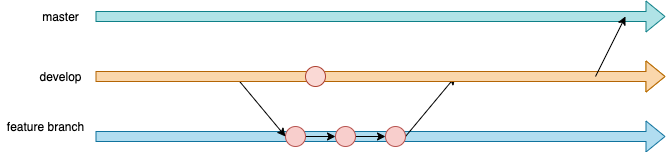

The diagram above was exported from draw.io. Its source (the exported page's mxGraphModel, read from the mxfile embedded in the PNG):
<mxGraphModel dx="1113" dy="522" grid="1" gridSize="10" guides="1" tooltips="1" connect="1" arrows="1" fold="1" page="1" pageScale="1" pageWidth="850" pageHeight="1100" math="0" shadow="0">
  <root>
    <mxCell id="0" />
    <mxCell id="1" parent="0" />
    <mxCell id="-pu7wtbC64YEkq_udhu4-2" value="" style="shape=flexArrow;endArrow=classic;html=1;fillColor=#b0e3e6;strokeColor=#0e8088;" edge="1" parent="1">
      <mxGeometry width="50" height="50" relative="1" as="geometry">
        <mxPoint x="130" y="200" as="sourcePoint" />
        <mxPoint x="700" y="200" as="targetPoint" />
      </mxGeometry>
    </mxCell>
    <mxCell id="-pu7wtbC64YEkq_udhu4-3" value="" style="shape=flexArrow;endArrow=classic;html=1;fillColor=#ffe6cc;strokeColor=#d79b00;" edge="1" parent="1" source="-pu7wtbC64YEkq_udhu4-22">
      <mxGeometry width="50" height="50" relative="1" as="geometry">
        <mxPoint x="130" y="260" as="sourcePoint" />
        <mxPoint x="700" y="260" as="targetPoint" />
      </mxGeometry>
    </mxCell>
    <mxCell id="-pu7wtbC64YEkq_udhu4-4" value="develop" style="text;html=1;align=center;verticalAlign=middle;resizable=0;points=[];autosize=1;" vertex="1" parent="1">
      <mxGeometry x="65" y="250" width="60" height="20" as="geometry" />
    </mxCell>
    <mxCell id="-pu7wtbC64YEkq_udhu4-5" value="master" style="text;html=1;align=center;verticalAlign=middle;resizable=0;points=[];autosize=1;" vertex="1" parent="1">
      <mxGeometry x="70" y="190" width="50" height="20" as="geometry" />
    </mxCell>
    <mxCell id="-pu7wtbC64YEkq_udhu4-7" value="feature branch" style="text;html=1;align=center;verticalAlign=middle;resizable=0;points=[];autosize=1;" vertex="1" parent="1">
      <mxGeometry x="35" y="300" width="90" height="20" as="geometry" />
    </mxCell>
    <mxCell id="-pu7wtbC64YEkq_udhu4-13" style="edgeStyle=orthogonalEdgeStyle;rounded=0;orthogonalLoop=1;jettySize=auto;html=1;exitX=1;exitY=0.5;exitDx=0;exitDy=0;" edge="1" parent="1" source="-pu7wtbC64YEkq_udhu4-9">
      <mxGeometry relative="1" as="geometry">
        <mxPoint x="370" y="320" as="targetPoint" />
      </mxGeometry>
    </mxCell>
    <mxCell id="-pu7wtbC64YEkq_udhu4-17" value="" style="edgeStyle=orthogonalEdgeStyle;rounded=0;orthogonalLoop=1;jettySize=auto;html=1;" edge="1" parent="1" source="-pu7wtbC64YEkq_udhu4-14" target="-pu7wtbC64YEkq_udhu4-9">
      <mxGeometry relative="1" as="geometry" />
    </mxCell>
    <mxCell id="-pu7wtbC64YEkq_udhu4-16" value="" style="shape=flexArrow;endArrow=classic;html=1;fillColor=#b1ddf0;strokeColor=#10739e;" edge="1" parent="1">
      <mxGeometry width="50" height="50" relative="1" as="geometry">
        <mxPoint x="130" y="320" as="sourcePoint" />
        <mxPoint x="700" y="320" as="targetPoint" />
      </mxGeometry>
    </mxCell>
    <mxCell id="-pu7wtbC64YEkq_udhu4-21" style="rounded=0;orthogonalLoop=1;jettySize=auto;html=1;exitX=1;exitY=0.5;exitDx=0;exitDy=0;" edge="1" parent="1" source="-pu7wtbC64YEkq_udhu4-14">
      <mxGeometry relative="1" as="geometry">
        <mxPoint x="490" y="260" as="targetPoint" />
      </mxGeometry>
    </mxCell>
    <mxCell id="-pu7wtbC64YEkq_udhu4-14" value="" style="ellipse;whiteSpace=wrap;html=1;aspect=fixed;fillColor=#f8cecc;strokeColor=#b85450;" vertex="1" parent="1">
      <mxGeometry x="420" y="310" width="20" height="20" as="geometry" />
    </mxCell>
    <mxCell id="-pu7wtbC64YEkq_udhu4-19" style="edgeStyle=orthogonalEdgeStyle;rounded=0;orthogonalLoop=1;jettySize=auto;html=1;exitX=1;exitY=0.5;exitDx=0;exitDy=0;" edge="1" parent="1" source="-pu7wtbC64YEkq_udhu4-11">
      <mxGeometry relative="1" as="geometry">
        <mxPoint x="420" y="320" as="targetPoint" />
      </mxGeometry>
    </mxCell>
    <mxCell id="-pu7wtbC64YEkq_udhu4-11" value="" style="ellipse;whiteSpace=wrap;html=1;aspect=fixed;fillColor=#f8cecc;strokeColor=#b85450;" vertex="1" parent="1">
      <mxGeometry x="370" y="310" width="20" height="20" as="geometry" />
    </mxCell>
    <mxCell id="-pu7wtbC64YEkq_udhu4-18" style="edgeStyle=orthogonalEdgeStyle;rounded=0;orthogonalLoop=1;jettySize=auto;html=1;exitX=1;exitY=0.5;exitDx=0;exitDy=0;entryX=0;entryY=0.5;entryDx=0;entryDy=0;" edge="1" parent="1" source="-pu7wtbC64YEkq_udhu4-9" target="-pu7wtbC64YEkq_udhu4-11">
      <mxGeometry relative="1" as="geometry" />
    </mxCell>
    <mxCell id="-pu7wtbC64YEkq_udhu4-9" value="" style="ellipse;whiteSpace=wrap;html=1;aspect=fixed;fillColor=#f8cecc;strokeColor=#b85450;" vertex="1" parent="1">
      <mxGeometry x="320" y="310" width="20" height="20" as="geometry" />
    </mxCell>
    <mxCell id="-pu7wtbC64YEkq_udhu4-8" value="" style="endArrow=classic;html=1;" edge="1" parent="1">
      <mxGeometry width="50" height="50" relative="1" as="geometry">
        <mxPoint x="270" y="260" as="sourcePoint" />
        <mxPoint x="320" y="320" as="targetPoint" />
      </mxGeometry>
    </mxCell>
    <mxCell id="-pu7wtbC64YEkq_udhu4-23" value="" style="shape=flexArrow;endArrow=classic;html=1;fillColor=#fad7ac;strokeColor=#b46504;" edge="1" parent="1">
      <mxGeometry width="50" height="50" relative="1" as="geometry">
        <mxPoint x="130" y="260" as="sourcePoint" />
        <mxPoint x="700" y="260" as="targetPoint" />
      </mxGeometry>
    </mxCell>
    <mxCell id="-pu7wtbC64YEkq_udhu4-22" value="" style="ellipse;whiteSpace=wrap;html=1;aspect=fixed;fillColor=#fad9d5;strokeColor=#ae4132;" vertex="1" parent="1">
      <mxGeometry x="340" y="250" width="20" height="20" as="geometry" />
    </mxCell>
    <mxCell id="-pu7wtbC64YEkq_udhu4-25" value="" style="endArrow=classic;startArrow=none;html=1;startFill=0;" edge="1" parent="1">
      <mxGeometry width="50" height="50" relative="1" as="geometry">
        <mxPoint x="630" y="260" as="sourcePoint" />
        <mxPoint x="660" y="200" as="targetPoint" />
      </mxGeometry>
    </mxCell>
  </root>
</mxGraphModel>